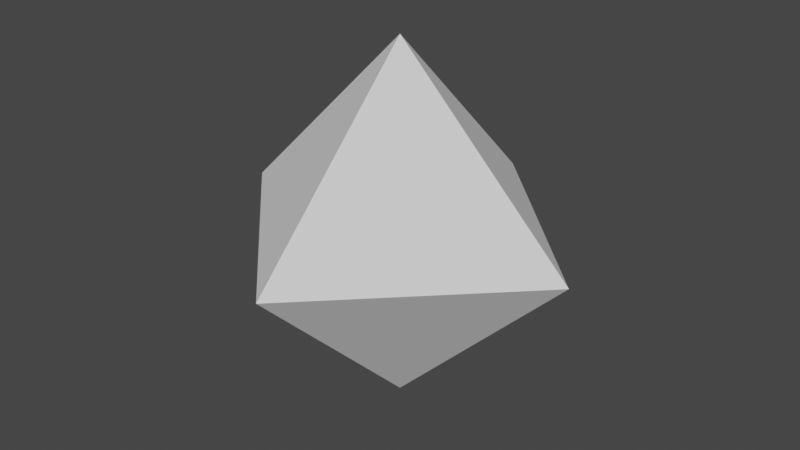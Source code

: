 # Source: octahedron.blend  (saved by Blender 3.0.42; exported with 4.5.12 LTS)
import bpy
from mathutils import Matrix  # noqa: F401  (used for matrix-valued properties, if any)

bpy.ops.wm.read_factory_settings(use_empty=True)
scene = bpy.context.scene
scene.name = 'Scene'

# ---- collections
col_collection = bpy.data.collections.new('Collection'); scene.collection.children.link(col_collection)

# ---- world
world_world = bpy.data.worlds.new('World'); scene.world = world_world
world_world.use_nodes = True; world_world.node_tree.nodes.clear()
_N = world_world.node_tree.nodes; _L = world_world.node_tree.links
n0 = _N.new('ShaderNodeOutputWorld'); n0.name = 'World Output'; n0.location = (300, 300)
n1 = _N.new('ShaderNodeBackground'); n1.name = 'Background'; n1.location = (10, 300)
n1.inputs[0].default_value = (0.05088, 0.05088, 0.05088, 1.0)
_L.new(n1.outputs[0], n0.inputs[0])
n0.is_active_output = True
world_world.color = (0.05088, 0.05088, 0.05088)
world_world.use_sun_shadow = False
world_world.sun_shadow_jitter_overblur = 0.0

# ---- meshes
me_cone = bpy.data.meshes.new('Cone')
me_cone.from_pydata([(1.0, -4.371e-08, 0.0), (-8.742e-08, -1.0, 0.0), (0.0, 0.0, 1.0), (-6.357e-09, 1.0, 2.757e-07), (-1.0, -9.745e-08, 9.686e-08), (-9.378e-08, 2.15e-07, -1.0)], [], [(3, 2, 0), (0, 2, 1), (3, 5, 4), (1, 2, 4), (4, 2, 3), (4, 5, 1), (1, 5, 0), (0, 5, 3)])
_uv = me_cone.uv_layers.new(name='UVMap')
_uv.uv.foreach_set('vector', [0.25, 0.49, 0.25, 0.25, 0.49, 0.25, 0.49, 0.25, 0.25, 0.25, 0.25, 0.01, 0.25, 0.49, 0.25, 0.25, 0.49, 0.25, 0.25, 0.01, 0.25, 0.25, 0.01, 0.25, 0.01, 0.25, 0.25, 0.25, 0.25, 0.49, 0.49, 0.25, 0.25, 0.25, 0.25, 0.01, 0.25, 0.01, 0.25, 0.25, 0.01, 0.25, 0.01, 0.25, 0.25, 0.25, 0.25, 0.49])
me_cone.use_remesh_fix_poles = True
me_cone.use_remesh_preserve_attributes = False
me_cone.update()

# ---- objects
ob_cone = bpy.data.objects.new('Cone', me_cone)

# ---- transforms, parenting, visibility, modifiers, constraints
ob_cone.location = (0.0, 0.0, 0.0)

# ---- collection membership
col_collection.objects.link(ob_cone)

# ---- scene / render settings (as saved in the file)
scene.frame_start = 1; scene.frame_end = 250; scene.frame_set(0)
scene.render.engine = 'BLENDER_EEVEE_NEXT'
scene.cycles.sampling_pattern = 'TABULATED_SOBOL'
scene.cycles.use_light_tree = False
scene.view_settings.view_transform = 'Filmic'
bpy.context.view_layer.update()

# ---- added for rendering (the .blend has no active camera and no usable light): camera, sun
cam_auto = bpy.data.cameras.new('AutoCamera')
cam_auto.lens = 50.0
cam_auto.sensor_width = 36.0
cam_auto.clip_end = 1000.0
ob_auto_camera = bpy.data.objects.new('AutoCamera', cam_auto)
scene.collection.objects.link(ob_auto_camera)
ob_auto_camera.location = (3.20507, -3.84609, 2.56406)
ob_auto_camera.rotation_euler = (1.09748, -7.21219e-08, 0.694738)
scene.camera = ob_auto_camera
light_auto_sun = bpy.data.lights.new('AutoSun', 'SUN')
light_auto_sun.energy = 3.0
light_auto_sun.angle = 0.0523599
ob_auto_sun = bpy.data.objects.new('AutoSun', light_auto_sun)
scene.collection.objects.link(ob_auto_sun)
ob_auto_sun.rotation_euler = (0.872665, 0.174533, 0.523599)
bpy.context.view_layer.update()
